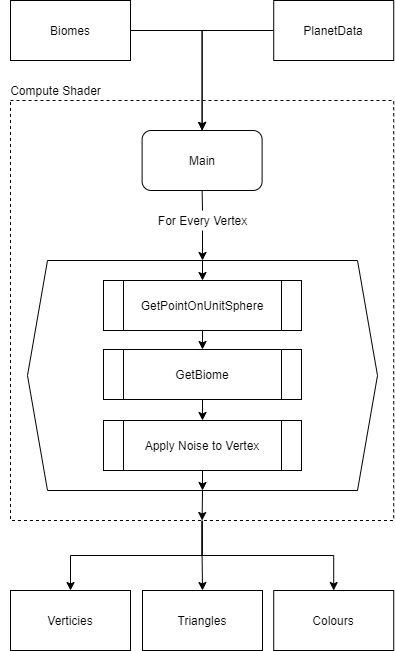

The diagram above was exported from draw.io. Its source (the exported page's mxGraphModel, read from the mxfile embedded in the PNG):
<mxGraphModel dx="1102" dy="1025" grid="1" gridSize="10" guides="1" tooltips="1" connect="1" arrows="1" fold="1" page="1" pageScale="1" pageWidth="583" pageHeight="827" math="0" shadow="0">
  <root>
    <mxCell id="0" />
    <mxCell id="1" parent="0" />
    <mxCell id="nNQ6rlZxjWuM2mpHO-sO-29" style="edgeStyle=orthogonalEdgeStyle;rounded=0;orthogonalLoop=1;jettySize=auto;html=1;exitX=0.5;exitY=1;exitDx=0;exitDy=0;entryX=0.5;entryY=0;entryDx=0;entryDy=0;" edge="1" parent="1" source="nNQ6rlZxjWuM2mpHO-sO-4" target="nNQ6rlZxjWuM2mpHO-sO-27">
      <mxGeometry relative="1" as="geometry" />
    </mxCell>
    <mxCell id="nNQ6rlZxjWuM2mpHO-sO-30" style="edgeStyle=orthogonalEdgeStyle;rounded=0;orthogonalLoop=1;jettySize=auto;html=1;exitX=0.5;exitY=1;exitDx=0;exitDy=0;entryX=0.5;entryY=0;entryDx=0;entryDy=0;" edge="1" parent="1" source="nNQ6rlZxjWuM2mpHO-sO-4" target="nNQ6rlZxjWuM2mpHO-sO-26">
      <mxGeometry relative="1" as="geometry" />
    </mxCell>
    <mxCell id="nNQ6rlZxjWuM2mpHO-sO-31" style="edgeStyle=orthogonalEdgeStyle;rounded=0;orthogonalLoop=1;jettySize=auto;html=1;exitX=0.5;exitY=1;exitDx=0;exitDy=0;entryX=0.5;entryY=0;entryDx=0;entryDy=0;" edge="1" parent="1" source="nNQ6rlZxjWuM2mpHO-sO-4" target="nNQ6rlZxjWuM2mpHO-sO-28">
      <mxGeometry relative="1" as="geometry" />
    </mxCell>
    <mxCell id="nNQ6rlZxjWuM2mpHO-sO-4" value="" style="rounded=0;whiteSpace=wrap;html=1;dashed=1;" vertex="1" parent="1">
      <mxGeometry x="105" y="189" width="383.23" height="420" as="geometry" />
    </mxCell>
    <mxCell id="nNQ6rlZxjWuM2mpHO-sO-12" style="edgeStyle=orthogonalEdgeStyle;rounded=0;orthogonalLoop=1;jettySize=auto;html=1;exitX=1;exitY=0.5;exitDx=0;exitDy=0;" edge="1" parent="1" source="nNQ6rlZxjWuM2mpHO-sO-1" target="nNQ6rlZxjWuM2mpHO-sO-5">
      <mxGeometry relative="1" as="geometry" />
    </mxCell>
    <mxCell id="nNQ6rlZxjWuM2mpHO-sO-1" value="Biomes" style="rounded=0;whiteSpace=wrap;html=1;" vertex="1" parent="1">
      <mxGeometry x="105" y="89" width="120" height="60" as="geometry" />
    </mxCell>
    <mxCell id="nNQ6rlZxjWuM2mpHO-sO-11" style="edgeStyle=orthogonalEdgeStyle;rounded=0;orthogonalLoop=1;jettySize=auto;html=1;entryX=0.5;entryY=0;entryDx=0;entryDy=0;" edge="1" parent="1" source="nNQ6rlZxjWuM2mpHO-sO-2" target="nNQ6rlZxjWuM2mpHO-sO-5">
      <mxGeometry relative="1" as="geometry" />
    </mxCell>
    <mxCell id="nNQ6rlZxjWuM2mpHO-sO-2" value="PlanetData" style="rounded=0;whiteSpace=wrap;html=1;" vertex="1" parent="1">
      <mxGeometry x="368.23" y="89" width="120" height="60" as="geometry" />
    </mxCell>
    <mxCell id="nNQ6rlZxjWuM2mpHO-sO-25" style="edgeStyle=orthogonalEdgeStyle;rounded=0;orthogonalLoop=1;jettySize=auto;html=1;exitX=0.5;exitY=1;exitDx=0;exitDy=0;entryX=0.5;entryY=1;entryDx=0;entryDy=0;" edge="1" parent="1" source="nNQ6rlZxjWuM2mpHO-sO-13" target="nNQ6rlZxjWuM2mpHO-sO-4">
      <mxGeometry relative="1" as="geometry" />
    </mxCell>
    <mxCell id="nNQ6rlZxjWuM2mpHO-sO-13" value="" style="shape=hexagon;perimeter=hexagonPerimeter2;whiteSpace=wrap;html=1;fixedSize=1;" vertex="1" parent="1">
      <mxGeometry x="122" y="349" width="350" height="230" as="geometry" />
    </mxCell>
    <mxCell id="nNQ6rlZxjWuM2mpHO-sO-19" style="edgeStyle=orthogonalEdgeStyle;rounded=0;orthogonalLoop=1;jettySize=auto;html=1;exitX=0.5;exitY=0;exitDx=0;exitDy=0;entryX=0.5;entryY=0;entryDx=0;entryDy=0;" edge="1" parent="1" source="nNQ6rlZxjWuM2mpHO-sO-13" target="nNQ6rlZxjWuM2mpHO-sO-17">
      <mxGeometry relative="1" as="geometry" />
    </mxCell>
    <mxCell id="nNQ6rlZxjWuM2mpHO-sO-14" style="edgeStyle=orthogonalEdgeStyle;rounded=0;orthogonalLoop=1;jettySize=auto;html=1;exitX=0.5;exitY=1;exitDx=0;exitDy=0;entryX=0.5;entryY=0;entryDx=0;entryDy=0;startArrow=none;" edge="1" parent="1" source="nNQ6rlZxjWuM2mpHO-sO-15" target="nNQ6rlZxjWuM2mpHO-sO-13">
      <mxGeometry relative="1" as="geometry" />
    </mxCell>
    <mxCell id="nNQ6rlZxjWuM2mpHO-sO-5" value="Main" style="rounded=1;whiteSpace=wrap;html=1;" vertex="1" parent="1">
      <mxGeometry x="236.61" y="219" width="120" height="60" as="geometry" />
    </mxCell>
    <mxCell id="nNQ6rlZxjWuM2mpHO-sO-6" value="Compute Shader" style="text;html=1;align=center;verticalAlign=middle;resizable=0;points=[];autosize=1;strokeColor=none;fillColor=none;" vertex="1" parent="1">
      <mxGeometry x="95" y="169" width="110" height="20" as="geometry" />
    </mxCell>
    <mxCell id="nNQ6rlZxjWuM2mpHO-sO-15" value="For Every Vertex" style="text;html=1;align=center;verticalAlign=middle;resizable=0;points=[];autosize=1;strokeColor=none;fillColor=none;" vertex="1" parent="1">
      <mxGeometry x="247" y="299" width="100" height="20" as="geometry" />
    </mxCell>
    <mxCell id="nNQ6rlZxjWuM2mpHO-sO-16" value="" style="edgeStyle=orthogonalEdgeStyle;rounded=0;orthogonalLoop=1;jettySize=auto;html=1;exitX=0.5;exitY=1;exitDx=0;exitDy=0;entryX=0.5;entryY=0;entryDx=0;entryDy=0;endArrow=none;" edge="1" parent="1" source="nNQ6rlZxjWuM2mpHO-sO-5" target="nNQ6rlZxjWuM2mpHO-sO-15">
      <mxGeometry relative="1" as="geometry">
        <mxPoint x="296.61" y="279" as="sourcePoint" />
        <mxPoint x="297.0000000000001" y="339" as="targetPoint" />
      </mxGeometry>
    </mxCell>
    <mxCell id="nNQ6rlZxjWuM2mpHO-sO-21" style="edgeStyle=orthogonalEdgeStyle;rounded=0;orthogonalLoop=1;jettySize=auto;html=1;exitX=0.5;exitY=1;exitDx=0;exitDy=0;entryX=0.5;entryY=0;entryDx=0;entryDy=0;" edge="1" parent="1" source="nNQ6rlZxjWuM2mpHO-sO-17" target="nNQ6rlZxjWuM2mpHO-sO-20">
      <mxGeometry relative="1" as="geometry" />
    </mxCell>
    <mxCell id="nNQ6rlZxjWuM2mpHO-sO-17" value="GetPointOnUnitSphere" style="shape=process;whiteSpace=wrap;html=1;backgroundOutline=1;" vertex="1" parent="1">
      <mxGeometry x="198" y="369" width="198" height="50" as="geometry" />
    </mxCell>
    <mxCell id="nNQ6rlZxjWuM2mpHO-sO-23" style="edgeStyle=orthogonalEdgeStyle;rounded=0;orthogonalLoop=1;jettySize=auto;html=1;exitX=0.5;exitY=1;exitDx=0;exitDy=0;entryX=0.5;entryY=0;entryDx=0;entryDy=0;" edge="1" parent="1" source="nNQ6rlZxjWuM2mpHO-sO-20" target="nNQ6rlZxjWuM2mpHO-sO-22">
      <mxGeometry relative="1" as="geometry" />
    </mxCell>
    <mxCell id="nNQ6rlZxjWuM2mpHO-sO-20" value="GetBiome" style="shape=process;whiteSpace=wrap;html=1;backgroundOutline=1;" vertex="1" parent="1">
      <mxGeometry x="198" y="438" width="198" height="50" as="geometry" />
    </mxCell>
    <mxCell id="nNQ6rlZxjWuM2mpHO-sO-24" style="edgeStyle=orthogonalEdgeStyle;rounded=0;orthogonalLoop=1;jettySize=auto;html=1;exitX=0.5;exitY=1;exitDx=0;exitDy=0;entryX=0.5;entryY=1;entryDx=0;entryDy=0;" edge="1" parent="1" source="nNQ6rlZxjWuM2mpHO-sO-22" target="nNQ6rlZxjWuM2mpHO-sO-13">
      <mxGeometry relative="1" as="geometry" />
    </mxCell>
    <mxCell id="nNQ6rlZxjWuM2mpHO-sO-22" value="Apply Noise to Vertex" style="shape=process;whiteSpace=wrap;html=1;backgroundOutline=1;" vertex="1" parent="1">
      <mxGeometry x="198" y="509" width="198" height="50" as="geometry" />
    </mxCell>
    <mxCell id="nNQ6rlZxjWuM2mpHO-sO-26" value="Verticies" style="rounded=0;whiteSpace=wrap;html=1;" vertex="1" parent="1">
      <mxGeometry x="105" y="679" width="120" height="60" as="geometry" />
    </mxCell>
    <mxCell id="nNQ6rlZxjWuM2mpHO-sO-27" value="Triangles" style="rounded=0;whiteSpace=wrap;html=1;" vertex="1" parent="1">
      <mxGeometry x="237" y="679" width="120" height="60" as="geometry" />
    </mxCell>
    <mxCell id="nNQ6rlZxjWuM2mpHO-sO-28" value="Colours" style="rounded=0;whiteSpace=wrap;html=1;" vertex="1" parent="1">
      <mxGeometry x="368.23" y="679" width="120" height="60" as="geometry" />
    </mxCell>
  </root>
</mxGraphModel>